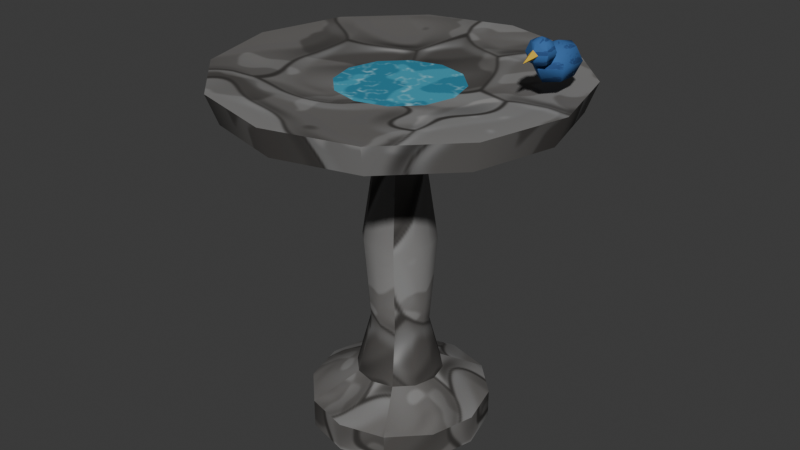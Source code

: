 # Source: bird_bath.blend  (saved by Blender 5.2.45; exported with 4.5.12 LTS)
import bpy
from mathutils import Matrix  # noqa: F401  (used for matrix-valued properties, if any)

bpy.ops.wm.read_factory_settings(use_empty=True)
scene = bpy.context.scene
scene.name = 'Scene'

# ---- collections
col_bird_bath = bpy.data.collections.new('bird_bath'); scene.collection.children.link(col_bird_bath)

# ---- images (referenced by path relative to the original .blend; pixels are not part of the script)
import os
ASSET_DIR = os.environ.get("B2B_ASSET_DIR", "")  # directory of the original .blend (textures are referenced by path, not embedded)
HERE = os.path.dirname(os.path.abspath(__file__))  # packed textures are extracted next to this script under _unpacked/

def load_image(name, relpath, width, height, colorspace="sRGB"):
    """Load a texture the original file referenced (path relative to the .blend, or extracted next to this script)."""
    p = next((c for c in (os.path.join(HERE, relpath), os.path.join(ASSET_DIR, relpath)) if relpath and os.path.exists(c)), "")
    if p:
        img = bpy.data.images.load(p, check_existing=True)
        img.name = name
    else:  # same state as the original file: an image datablock whose file is absent (Cycles renders it pink)
        img = bpy.data.images.new(name, width, height)
        img.source = "FILE"
        img.filepath = "//" + (relpath or name)
    img.colorspace_settings.name = colorspace
    return img
img_env_rock_grey = load_image('env_rock_grey', '_unpacked/rock_grey.e62b6902.png', 512, 512, 'sRGB')
img_env_water = load_image('env_water', '_unpacked/water.2b57ff35.png', 512, 512, 'sRGB')
img_env_paint_atlas = load_image('env_paint_atlas', '_unpacked/paint_atlas.7539c6ec.png', 512, 512, 'sRGB')

# ---- materials (node trees are filled in below, after node groups)
mat_env_rock = bpy.data.materials.new('Env_Rock')
mat_env_rock.diffuse_color = (0.4342, 0.4342, 0.4342, 1.0)
mat_env_rock.roughness = 0.9
mat_env_water = bpy.data.materials.new('Env_Water')
mat_env_water.diffuse_color = (0.4342, 0.4342, 0.4342, 1.0)
mat_env_water.roughness = 0.9
mat_env_paint = bpy.data.materials.new('Env_Paint')
mat_env_paint.diffuse_color = (0.4342, 0.4342, 0.4342, 1.0)
mat_env_paint.roughness = 0.9

# ---- material node trees
mat_env_rock.use_nodes = True; mat_env_rock.node_tree.nodes.clear()
_N = mat_env_rock.node_tree.nodes; _L = mat_env_rock.node_tree.links
n0 = _N.new('ShaderNodeBsdfPrincipled'); n0.name = 'Principled BSDF'; n0.location = (-200, 100)
n0.inputs[2].default_value = 0.9
n0.inputs[10].default_value = 0.005
n0.inputs[13].default_value = 0.25
n1 = _N.new('ShaderNodeOutputMaterial'); n1.name = 'Material Output'; n1.location = (200, 100)
n2 = _N.new('ShaderNodeTexImage'); n2.name = 'Image Texture'; n2.location = (-400, 200)
n2.image = img_env_rock_grey
_L.new(n0.outputs[0], n1.inputs[0])
_L.new(n2.outputs[0], n0.inputs[0])
n1.is_active_output = True
mat_env_water.use_nodes = True; mat_env_water.node_tree.nodes.clear()
_N = mat_env_water.node_tree.nodes; _L = mat_env_water.node_tree.links
n0 = _N.new('ShaderNodeBsdfPrincipled'); n0.name = 'Principled BSDF'; n0.location = (-200, 100)
n0.inputs[2].default_value = 0.9
n0.inputs[10].default_value = 0.005
n0.inputs[13].default_value = 0.25
n1 = _N.new('ShaderNodeOutputMaterial'); n1.name = 'Material Output'; n1.location = (200, 100)
n2 = _N.new('ShaderNodeTexImage'); n2.name = 'Image Texture'; n2.location = (-400, 200)
n2.image = img_env_water
_L.new(n0.outputs[0], n1.inputs[0])
_L.new(n2.outputs[0], n0.inputs[0])
n1.is_active_output = True
mat_env_paint.use_nodes = True; mat_env_paint.node_tree.nodes.clear()
_N = mat_env_paint.node_tree.nodes; _L = mat_env_paint.node_tree.links
n0 = _N.new('ShaderNodeBsdfPrincipled'); n0.name = 'Principled BSDF'; n0.location = (-200, 100)
n0.inputs[2].default_value = 0.9
n0.inputs[10].default_value = 0.005
n0.inputs[13].default_value = 0.25
n1 = _N.new('ShaderNodeOutputMaterial'); n1.name = 'Material Output'; n1.location = (200, 100)
n2 = _N.new('ShaderNodeTexImage'); n2.name = 'Image Texture'; n2.location = (-400, 200)
n2.image = img_env_paint_atlas
_L.new(n0.outputs[0], n1.inputs[0])
_L.new(n2.outputs[0], n0.inputs[0])
n1.is_active_output = True

# ---- world
world_world = bpy.data.worlds.new('World'); scene.world = world_world
world_world.use_nodes = True; world_world.node_tree.nodes.clear()
_N = world_world.node_tree.nodes; _L = world_world.node_tree.links
n0 = _N.new('ShaderNodeOutputWorld'); n0.name = 'World Output'; n0.location = (200, 100)
n1 = _N.new('ShaderNodeBackground'); n1.name = 'Background'; n1.location = (-200, 100)
n1.inputs[0].default_value = (0.05088, 0.05088, 0.05088, 1.0)
_L.new(n1.outputs[0], n0.inputs[0])
n0.is_active_output = True
world_world.color = (0.05088, 0.05088, 0.05088)
world_world.sun_shadow_jitter_overblur = 0.0

# ---- meshes
me_prop = bpy.data.meshes.new('Prop')
me_prop.from_pydata([(0.25, 0.0, 0.0), (0.2165, 0.125, 0.0), (0.125, 0.2165, 0.0), (1.531e-17, 0.25, 0.0), (-0.125, 0.2165, 0.0), (-0.2165, 0.125, 0.0), (-0.25, 3.062e-17, 0.0), (-0.2165, -0.125, 0.0), (-0.125, -0.2165, 0.0), (-4.592e-17, -0.25, 0.0), (0.125, -0.2165, 0.0), (0.2165, -0.125, 0.0), (0.25, 0.0, 0.08), (0.2165, 0.125, 0.08), (0.125, 0.2165, 0.08), (1.531e-17, 0.25, 0.08), (-0.125, 0.2165, 0.08), (-0.2165, 0.125, 0.08), (-0.25, 3.062e-17, 0.08), (-0.2165, -0.125, 0.08), (-0.125, -0.2165, 0.08), (-4.592e-17, -0.25, 0.08), (0.125, -0.2165, 0.08), (0.2165, -0.125, 0.08), (0.12, 0.0, 0.15), (0.1039, 0.06, 0.15), (0.06, 0.1039, 0.15), (7.348e-18, 0.12, 0.15), (-0.06, 0.1039, 0.15), (-0.1039, 0.06, 0.15), (-0.12, 1.47e-17, 0.15), (-0.1039, -0.06, 0.15), (-0.06, -0.1039, 0.15), (-2.204e-17, -0.12, 0.15), (0.06, -0.1039, 0.15), (0.1039, -0.06, 0.15), (0.08, 0.0, 0.3), (0.06928, 0.04, 0.3), (0.04, 0.06928, 0.3), (4.899e-18, 0.08, 0.3), (-0.04, 0.06928, 0.3), (-0.06928, 0.04, 0.3), (-0.08, 9.797e-18, 0.3), (-0.06928, -0.04, 0.3), (-0.04, -0.06928, 0.3), (-1.47e-17, -0.08, 0.3), (0.04, -0.06928, 0.3), (0.06928, -0.04, 0.3), (0.1, 0.0, 0.55), (0.0866, 0.05, 0.55), (0.05, 0.0866, 0.55), (6.123e-18, 0.1, 0.55), (-0.05, 0.0866, 0.55), (-0.0866, 0.05, 0.55), (-0.1, 1.225e-17, 0.55), (-0.0866, -0.05, 0.55), (-0.05, -0.0866, 0.55), (-1.837e-17, -0.1, 0.55), (0.05, -0.0866, 0.55), (0.0866, -0.05, 0.55), (0.07, 0.0, 0.75), (0.06062, 0.035, 0.75), (0.035, 0.06062, 0.75), (4.286e-18, 0.07, 0.75), (-0.035, 0.06062, 0.75), (-0.06062, 0.035, 0.75), (-0.07, 8.573e-18, 0.75), (-0.06062, -0.035, 0.75), (-0.035, -0.06062, 0.75), (-1.286e-17, -0.07, 0.75), (0.035, -0.06062, 0.75), (0.06062, -0.035, 0.75), (0.12, 0.0, 0.85), (0.1039, 0.06, 0.85), (0.06, 0.1039, 0.85), (7.348e-18, 0.12, 0.85), (-0.06, 0.1039, 0.85), (-0.1039, 0.06, 0.85), (-0.12, 1.47e-17, 0.85), (-0.1039, -0.06, 0.85), (-0.06, -0.1039, 0.85), (-2.204e-17, -0.12, 0.85), (0.06, -0.1039, 0.85), (0.1039, -0.06, 0.85), (0.45, 0.0, 0.92), (0.3897, 0.225, 0.92), (0.225, 0.3897, 0.92), (2.755e-17, 0.45, 0.92), (-0.225, 0.3897, 0.92), (-0.3897, 0.225, 0.92), (-0.45, 5.511e-17, 0.92), (-0.3897, -0.225, 0.92), (-0.225, -0.3897, 0.92), (-8.266e-17, -0.45, 0.92), (0.225, -0.3897, 0.92), (0.3897, -0.225, 0.92), (0.48, 0.0, 1.0), (0.4157, 0.24, 1.0), (0.24, 0.4157, 1.0), (2.939e-17, 0.48, 1.0), (-0.24, 0.4157, 1.0), (-0.4157, 0.24, 1.0), (-0.48, 5.878e-17, 1.0), (-0.4157, -0.24, 1.0), (-0.24, -0.4157, 1.0), (-8.817e-17, -0.48, 1.0), (0.24, -0.4157, 1.0), (0.4157, -0.24, 1.0), (0.42, 0.0, 1.0), (0.3637, 0.21, 1.0), (0.21, 0.3637, 1.0), (2.572e-17, 0.42, 1.0), (-0.21, 0.3637, 1.0), (-0.3637, 0.21, 1.0), (-0.42, 5.144e-17, 1.0), (-0.3637, -0.21, 1.0), (-0.21, -0.3637, 1.0), (-7.715e-17, -0.42, 1.0), (0.21, -0.3637, 1.0), (0.3637, -0.21, 1.0), (0.0, 0.0, 0.95), (0.0, 0.0, 0.97), (0.42, 0.0, 0.97), (0.3637, 0.21, 0.97), (0.21, 0.3637, 0.97), (2.572e-17, 0.42, 0.97), (-0.21, 0.3637, 0.97), (-0.3637, 0.21, 0.97), (-0.42, 5.144e-17, 0.97), (-0.3637, -0.21, 0.97), (-0.21, -0.3637, 0.97), (-7.715e-17, -0.42, 0.97), (0.21, -0.3637, 0.97), (0.3637, -0.21, 0.97), (0.38, 0.1, 1.13), (0.38, 0.1566, 1.115), (0.38, 0.18, 1.08), (0.38, 0.1566, 1.045), (0.38, 0.1, 1.03), (0.38, 0.03, 1.085), (0.4106, 0.1283, 1.115), (0.4233, 0.14, 1.08), (0.4106, 0.1283, 1.045), (0.4014, 0.01763, 1.095), (0.4103, 0.0125, 1.12), (0.4106, 0.07172, 1.115), (0.4233, 0.06, 1.08), (0.4106, 0.07172, 1.045), (0.4014, 0.01763, 1.145), (0.38, 0.03, 1.155), (0.38, 0.04343, 1.115), (0.38, 0.02, 1.08), (0.38, 0.04343, 1.045), (0.4014, 0.04237, 1.145), (0.3494, 0.07172, 1.115), (0.3367, 0.06, 1.08), (0.3494, 0.07172, 1.045), (0.4103, 0.0475, 1.12), (0.4014, 0.04237, 1.095), (0.3494, 0.1283, 1.115), (0.3367, 0.14, 1.08), (0.3494, 0.1283, 1.045), (0.38, 0.05475, 1.145), (0.38, 0.005251, 1.095), (0.38, -0.005, 1.12), (0.38, 0.005251, 1.145), (0.3586, 0.01763, 1.095), (0.3497, 0.0125, 1.12), (0.3586, 0.01763, 1.145), (0.38, -0.04, 1.11), (0.38, 0.00291, 1.108), (0.3586, 0.04237, 1.095), (0.3497, 0.0475, 1.12), (0.3586, 0.04237, 1.145), (0.368, -3.564e-19, 1.12), (0.38, -0.00291, 1.132), (0.38, 0.05475, 1.095), (0.38, 0.065, 1.12), (0.392, 0.0, 1.12), (0.38, 0.0, 1.12)], [], [(0, 1, 13, 12), (1, 2, 14, 13), (2, 3, 15, 14), (3, 4, 16, 15), (4, 5, 17, 16), (5, 6, 18, 17), (6, 7, 19, 18), (7, 8, 20, 19), (8, 9, 21, 20), (9, 10, 22, 21), (10, 11, 23, 22), (11, 0, 12, 23), (12, 13, 25, 24), (13, 14, 26, 25), (14, 15, 27, 26), (15, 16, 28, 27), (16, 17, 29, 28), (17, 18, 30, 29), (18, 19, 31, 30), (19, 20, 32, 31), (20, 21, 33, 32), (21, 22, 34, 33), (22, 23, 35, 34), (23, 12, 24, 35), (24, 25, 37, 36), (25, 26, 38, 37), (26, 27, 39, 38), (27, 28, 40, 39), (28, 29, 41, 40), (29, 30, 42, 41), (30, 31, 43, 42), (31, 32, 44, 43), (32, 33, 45, 44), (33, 34, 46, 45), (34, 35, 47, 46), (35, 24, 36, 47), (36, 37, 49, 48), (37, 38, 50, 49), (38, 39, 51, 50), (39, 40, 52, 51), (40, 41, 53, 52), (41, 42, 54, 53), (42, 43, 55, 54), (43, 44, 56, 55), (44, 45, 57, 56), (45, 46, 58, 57), (46, 47, 59, 58), (47, 36, 48, 59), (48, 49, 61, 60), (49, 50, 62, 61), (50, 51, 63, 62), (51, 52, 64, 63), (52, 53, 65, 64), (53, 54, 66, 65), (54, 55, 67, 66), (55, 56, 68, 67), (56, 57, 69, 68), (57, 58, 70, 69), (58, 59, 71, 70), (59, 48, 60, 71), (60, 61, 73, 72), (61, 62, 74, 73), (62, 63, 75, 74), (63, 64, 76, 75), (64, 65, 77, 76), (65, 66, 78, 77), (66, 67, 79, 78), (67, 68, 80, 79), (68, 69, 81, 80), (69, 70, 82, 81), (70, 71, 83, 82), (71, 60, 72, 83), (72, 73, 85, 84), (73, 74, 86, 85), (74, 75, 87, 86), (75, 76, 88, 87), (76, 77, 89, 88), (77, 78, 90, 89), (78, 79, 91, 90), (79, 80, 92, 91), (80, 81, 93, 92), (81, 82, 94, 93), (82, 83, 95, 94), (83, 72, 84, 95), (84, 85, 97, 96), (85, 86, 98, 97), (86, 87, 99, 98), (87, 88, 100, 99), (88, 89, 101, 100), (89, 90, 102, 101), (90, 91, 103, 102), (91, 92, 104, 103), (92, 93, 105, 104), (93, 94, 106, 105), (94, 95, 107, 106), (95, 84, 96, 107), (96, 97, 109, 108), (97, 98, 110, 109), (98, 99, 111, 110), (99, 100, 112, 111), (100, 101, 113, 112), (101, 102, 114, 113), (102, 103, 115, 114), (103, 104, 116, 115), (104, 105, 117, 116), (105, 106, 118, 117), (106, 107, 119, 118), (107, 96, 108, 119), (108, 109, 120), (109, 110, 120), (110, 111, 120), (111, 112, 120), (112, 113, 120), (113, 114, 120), (114, 115, 120), (115, 116, 120), (116, 117, 120), (117, 118, 120), (118, 119, 120), (119, 108, 120), (121, 122, 123), (121, 123, 124), (121, 124, 125), (121, 125, 126), (121, 126, 127), (121, 127, 128), (121, 128, 129), (121, 129, 130), (121, 130, 131), (121, 131, 132), (121, 132, 133), (121, 133, 122), (135, 134, 140), (138, 137, 142), (136, 135, 140, 141), (137, 136, 141, 142), (138, 142, 147), (141, 140, 145, 146), (142, 141, 146, 147), (140, 134, 145), (138, 147, 152), (146, 145, 150, 151), (147, 146, 151, 152), (145, 134, 150), (150, 134, 154), (138, 152, 156), (151, 150, 154, 155), (152, 151, 155, 156), (156, 155, 160, 161), (154, 134, 159), (138, 156, 161), (155, 154, 159, 160), (161, 160, 136, 137), (159, 134, 135), (138, 161, 137), (160, 159, 135, 136), (176, 177, 157, 158), (177, 162, 153, 157), (139, 176, 158), (162, 149, 153), (139, 158, 143), (157, 153, 148, 144), (158, 157, 144, 143), (153, 149, 148), (139, 143, 163), (144, 148, 165, 164), (143, 144, 164, 163), (148, 149, 165), (163, 164, 167, 166), (165, 149, 168), (139, 163, 166), (164, 165, 168, 167), (166, 167, 172, 171), (168, 149, 173), (139, 166, 171), (167, 168, 173, 172), (171, 172, 177, 176), (173, 149, 162), (139, 171, 176), (172, 173, 162, 177), (179, 175, 178), (179, 174, 175), (179, 170, 174), (179, 178, 170), (178, 175, 169), (175, 174, 169), (174, 170, 169), (170, 178, 169)])
me_prop.polygons.foreach_set('use_smooth', [True] * 188)
me_prop.polygons.foreach_set('material_index', [0, 0, 0, 0, 0, 0, 0, 0, 0, 0, 0, 0, 0, 0, 0, 0, 0, 0, 0, 0, 0, 0, 0, 0, 0, 0, 0, 0, 0, 0, 0, 0, 0, 0, 0, 0, 0, 0, 0, 0, 0, 0, 0, 0, 0, 0, 0, 0, 0, 0, 0, 0, 0, 0, 0, 0, 0, 0, 0, 0, 0, 0, 0, 0, 0, 0, 0, 0, 0, 0, 0, 0, 0, 0, 0, 0, 0, 0, 0, 0, 0, 0, 0, 0, 0, 0, 0, 0, 0, 0, 0, 0, 0, 0, 0, 0, 0, 0, 0, 0, 0, 0, 0, 0, 0, 0, 0, 0, 0, 0, 0, 0, 0, 0, 0, 0, 0, 0, 0, 0, 1, 1, 1, 1, 1, 1, 1, 1, 1, 1, 1, 1, 2, 2, 2, 2, 2, 2, 2, 2, 2, 2, 2, 2, 2, 2, 2, 2, 2, 2, 2, 2, 2, 2, 2, 2, 2, 2, 2, 2, 2, 2, 2, 2, 2, 2, 2, 2, 2, 2, 2, 2, 2, 2, 2, 2, 2, 2, 2, 2, 2, 2, 2, 2, 2, 2, 2, 2])
_k = set([(0, 1), (0, 11), (1, 2), (2, 3), (3, 4), (4, 5), (5, 6), (6, 7), (7, 8), (8, 9), (9, 10), (10, 11), (12, 13), (12, 23), (13, 14), (14, 15), (15, 16), (16, 17), (17, 18), (18, 19), (19, 20), (20, 21), (21, 22), (22, 23), (24, 25), (24, 35), (25, 26), (26, 27), (27, 28), (28, 29), (29, 30), (30, 31), (31, 32), (32, 33), (33, 34), (34, 35), (72, 73), (72, 83), (73, 74), (74, 75), (75, 76), (76, 77), (77, 78), (78, 79), (79, 80), (80, 81), (81, 82), (82, 83), (84, 85), (84, 95), (85, 86), (86, 87), (87, 88), (88, 89), (89, 90), (90, 91), (91, 92), (92, 93), (93, 94), (94, 95), (96, 97), (96, 107), (97, 98), (98, 99), (99, 100), (100, 101), (101, 102), (102, 103), (103, 104), (104, 105), (105, 106), (106, 107), (122, 123), (122, 133), (123, 124), (124, 125), (125, 126), (126, 127), (127, 128), (128, 129), (129, 130), (130, 131), (131, 132), (132, 133), (135, 136), (136, 137), (136, 141), (136, 160), (143, 144), (144, 148), (146, 151), (150, 151), (151, 152), (151, 155), (153, 157), (157, 158), (162, 177), (163, 164), (164, 165), (166, 167), (167, 168), (169, 170), (169, 174), (169, 175), (169, 178), (170, 174), (170, 178), (171, 172), (172, 173), (174, 175), (175, 178), (176, 177)])
me_prop.attributes.new('sharp_edge', 'BOOLEAN', 'EDGE').data.foreach_set('value', [ (min(e.vertices), max(e.vertices)) in _k for e in me_prop.edges])
_uv = me_prop.uv_layers.new(name='Float2')
_uv.uv.foreach_set('vector', [0.0, 0.0, 0.05, 0.0, 0.05, 0.032, 0.0, 0.032, 0.05, 0.0, 0.0866, 0.0, 0.0866, 0.032, 0.05, 0.032, -0.05, 0.0, -6.123e-18, 0.0, -6.123e-18, 0.032, -0.05, 0.032, -6.123e-18, 0.0, 0.05, 0.0, 0.05, 0.032, -6.123e-18, 0.032, -0.0866, 0.0, -0.05, 0.0, -0.05, 0.032, -0.0866, 0.032, -0.05, 0.0, -1.225e-17, 0.0, -1.225e-17, 0.032, -0.05, 0.032, -1.225e-17, 0.0, 0.05, 0.0, 0.05, 0.032, -1.225e-17, 0.032, 0.05, 0.0, 0.0866, 0.0, 0.0866, 0.032, 0.05, 0.032, -0.05, 0.0, -1.837e-17, 0.0, -1.837e-17, 0.032, -0.05, 0.032, -1.837e-17, 0.0, 0.05, 0.0, 0.05, 0.032, -1.837e-17, 0.032, -0.0866, 0.0, -0.05, 0.0, -0.05, 0.032, -0.0866, 0.032, -0.05, 0.0, 0.0, 0.0, 0.0, 0.032, -0.05, 0.032, 0.0, -0.1, 0.05, -0.0866, 0.024, -0.04157, 0.0, -0.048, 0.05, -0.0866, 0.0866, -0.05, 0.04157, -0.024, 0.024, -0.04157, 0.05, -0.0866, 6.123e-18, -0.1, 2.939e-18, -0.048, 0.024, -0.04157, 6.123e-18, -0.1, -0.05, -0.0866, -0.024, -0.04157, 2.939e-18, -0.048, 0.0866, -0.05, 0.05, -0.0866, 0.024, -0.04157, 0.04157, -0.024, 0.05, -0.0866, 1.225e-17, -0.1, 5.878e-18, -0.048, 0.024, -0.04157, 1.225e-17, -0.1, -0.05, -0.0866, -0.024, -0.04157, 5.878e-18, -0.048, -0.05, -0.0866, -0.0866, -0.05, -0.04157, -0.024, -0.024, -0.04157, -0.05, -0.0866, -1.837e-17, -0.1, -8.817e-18, -0.048, -0.024, -0.04157, -1.837e-17, -0.1, 0.05, -0.0866, 0.024, -0.04157, -8.817e-18, -0.048, -0.0866, -0.05, -0.05, -0.0866, -0.024, -0.04157, -0.04157, -0.024, -0.05, -0.0866, 0.0, -0.1, 0.0, -0.048, -0.024, -0.04157, 0.0, 0.06, 0.024, 0.06, 0.016, 0.12, 0.0, 0.12, 0.024, 0.06, 0.04157, 0.06, 0.02771, 0.12, 0.016, 0.12, -0.024, 0.06, -2.939e-18, 0.06, -1.959e-18, 0.12, -0.016, 0.12, -2.939e-18, 0.06, 0.024, 0.06, 0.016, 0.12, -1.959e-18, 0.12, -0.04157, 0.06, -0.024, 0.06, -0.016, 0.12, -0.02771, 0.12, -0.024, 0.06, -5.878e-18, 0.06, -3.919e-18, 0.12, -0.016, 0.12, -5.878e-18, 0.06, 0.024, 0.06, 0.016, 0.12, -3.919e-18, 0.12, 0.024, 0.06, 0.04157, 0.06, 0.02771, 0.12, 0.016, 0.12, -0.024, 0.06, -8.817e-18, 0.06, -5.878e-18, 0.12, -0.016, 0.12, -8.817e-18, 0.06, 0.024, 0.06, 0.016, 0.12, -5.878e-18, 0.12, -0.04157, 0.06, -0.024, 0.06, -0.016, 0.12, -0.02771, 0.12, -0.024, 0.06, 0.0, 0.06, 0.0, 0.12, -0.016, 0.12, 0.0, 0.12, 0.016, 0.12, 0.02, 0.22, 0.0, 0.22, 0.016, 0.12, 0.02771, 0.12, 0.03464, 0.22, 0.02, 0.22, -0.016, 0.12, -1.959e-18, 0.12, -2.449e-18, 0.22, -0.02, 0.22, -1.959e-18, 0.12, 0.016, 0.12, 0.02, 0.22, -2.449e-18, 0.22, -0.02771, 0.12, -0.016, 0.12, -0.02, 0.22, -0.03464, 0.22, -0.016, 0.12, -3.919e-18, 0.12, -4.899e-18, 0.22, -0.02, 0.22, -3.919e-18, 0.12, 0.016, 0.12, 0.02, 0.22, -4.899e-18, 0.22, 0.016, 0.12, 0.02771, 0.12, 0.03464, 0.22, 0.02, 0.22, -0.016, 0.12, -5.878e-18, 0.12, -7.348e-18, 0.22, -0.02, 0.22, -5.878e-18, 0.12, 0.016, 0.12, 0.02, 0.22, -7.348e-18, 0.22, -0.02771, 0.12, -0.016, 0.12, -0.02, 0.22, -0.03464, 0.22, -0.016, 0.12, 0.0, 0.12, 0.0, 0.22, -0.02, 0.22, 0.0, 0.22, 0.02, 0.22, 0.014, 0.3, 0.0, 0.3, 0.02, 0.22, 0.03464, 0.22, 0.02425, 0.3, 0.014, 0.3, -0.02, 0.22, -2.449e-18, 0.22, -1.715e-18, 0.3, -0.014, 0.3, -2.449e-18, 0.22, 0.02, 0.22, 0.014, 0.3, -1.715e-18, 0.3, -0.03464, 0.22, -0.02, 0.22, -0.014, 0.3, -0.02425, 0.3, -0.02, 0.22, -4.899e-18, 0.22, -3.429e-18, 0.3, -0.014, 0.3, -4.899e-18, 0.22, 0.02, 0.22, 0.014, 0.3, -3.429e-18, 0.3, 0.02, 0.22, 0.03464, 0.22, 0.02425, 0.3, 0.014, 0.3, -0.02, 0.22, -7.348e-18, 0.22, -5.144e-18, 0.3, -0.014, 0.3, -7.348e-18, 0.22, 0.02, 0.22, 0.014, 0.3, -5.144e-18, 0.3, -0.03464, 0.22, -0.02, 0.22, -0.014, 0.3, -0.02425, 0.3, -0.02, 0.22, 0.0, 0.22, 0.0, 0.3, -0.014, 0.3, 0.0, 0.3, 0.014, 0.3, 0.024, 0.34, 0.0, 0.34, 0.014, 0.3, 0.02425, 0.3, 0.04157, 0.34, 0.024, 0.34, -0.014, 0.3, -1.715e-18, 0.3, -2.939e-18, 0.34, -0.024, 0.34, -1.715e-18, 0.3, 0.014, 0.3, 0.024, 0.34, -2.939e-18, 0.34, -0.02425, 0.3, -0.014, 0.3, -0.024, 0.34, -0.04157, 0.34, -0.014, 0.3, -3.429e-18, 0.3, -5.878e-18, 0.34, -0.024, 0.34, -3.429e-18, 0.3, 0.014, 0.3, 0.024, 0.34, -5.878e-18, 0.34, 0.014, 0.3, 0.02425, 0.3, 0.04157, 0.34, 0.024, 0.34, -0.014, 0.3, -5.144e-18, 0.3, -8.817e-18, 0.34, -0.024, 0.34, -5.144e-18, 0.3, 0.014, 0.3, 0.024, 0.34, -8.817e-18, 0.34, -0.02425, 0.3, -0.014, 0.3, -0.024, 0.34, -0.04157, 0.34, -0.014, 0.3, 0.0, 0.3, 0.0, 0.34, -0.024, 0.34, 0.0, -0.048, 0.024, -0.04157, 0.09, -0.1559, 0.0, -0.18, 0.04157, 0.024, 0.024, 0.04157, 0.09, 0.1559, 0.1559, 0.09, 0.024, -0.04157, 2.939e-18, -0.048, 1.102e-17, -0.18, 0.09, -0.1559, 2.939e-18, -0.048, -0.024, -0.04157, -0.09, -0.1559, 1.102e-17, -0.18, -0.024, 0.04157, -0.04157, 0.024, -0.1559, 0.09, -0.09, 0.1559, 0.024, -0.04157, 5.878e-18, -0.048, 2.204e-17, -0.18, 0.09, -0.1559, 5.878e-18, -0.048, -0.024, -0.04157, -0.09, -0.1559, 2.204e-17, -0.18, -0.04157, -0.024, -0.024, -0.04157, -0.09, -0.1559, -0.1559, -0.09, -0.024, -0.04157, -8.817e-18, -0.048, -3.307e-17, -0.18, -0.09, -0.1559, -8.817e-18, -0.048, 0.024, -0.04157, 0.09, -0.1559, -3.307e-17, -0.18, 0.024, -0.04157, 0.04157, -0.024, 0.1559, -0.09, 0.09, -0.1559, -0.024, -0.04157, 0.0, -0.048, 0.0, -0.18, -0.09, -0.1559, 0.0, 0.368, 0.09, 0.368, 0.096, 0.4, 0.0, 0.4, 0.09, 0.368, 0.1559, 0.368, 0.1663, 0.4, 0.096, 0.4, -0.09, 0.368, -1.102e-17, 0.368, -1.176e-17, 0.4, -0.096, 0.4, -1.102e-17, 0.368, 0.09, 0.368, 0.096, 0.4, -1.176e-17, 0.4, -0.1559, 0.368, -0.09, 0.368, -0.096, 0.4, -0.1663, 0.4, -0.09, 0.368, -2.204e-17, 0.368, -2.351e-17, 0.4, -0.096, 0.4, -2.204e-17, 0.368, 0.09, 0.368, 0.096, 0.4, -2.351e-17, 0.4, 0.09, 0.368, 0.1559, 0.368, 0.1663, 0.4, 0.096, 0.4, -0.09, 0.368, -3.307e-17, 0.368, -3.527e-17, 0.4, -0.096, 0.4, -3.307e-17, 0.368, 0.09, 0.368, 0.096, 0.4, -3.527e-17, 0.4, -0.1559, 0.368, -0.09, 0.368, -0.096, 0.4, -0.1663, 0.4, -0.09, 0.368, 0.0, 0.368, 0.0, 0.4, -0.096, 0.4, 0.192, 0.0, 0.1663, 0.096, 0.1455, 0.084, 0.168, 0.0, 0.1663, 0.096, 0.096, 0.1663, 0.084, 0.1455, 0.1455, 0.084, 0.096, 0.1663, 1.176e-17, 0.192, 1.029e-17, 0.168, 0.084, 0.1455, 1.176e-17, 0.192, -0.096, 0.1663, -0.084, 0.1455, 1.029e-17, 0.168, -0.096, 0.1663, -0.1663, 0.096, -0.1455, 0.084, -0.084, 0.1455, -0.1663, 0.096, -0.192, 2.351e-17, -0.168, 2.057e-17, -0.1455, 0.084, -0.192, 2.351e-17, -0.1663, -0.096, -0.1455, -0.084, -0.168, 2.057e-17, -0.1663, -0.096, -0.096, -0.1663, -0.084, -0.1455, -0.1455, -0.084, -0.096, -0.1663, -3.527e-17, -0.192, -3.086e-17, -0.168, -0.084, -0.1455, -3.527e-17, -0.192, 0.096, -0.1663, 0.084, -0.1455, -3.086e-17, -0.168, 0.096, -0.1663, 0.1663, -0.096, 0.1455, -0.084, 0.084, -0.1455, 0.1663, -0.096, 0.192, 0.0, 0.168, 0.0, 0.1455, -0.084, 0.168, 0.0, 0.1455, 0.084, 0.0, 0.0, 0.1455, 0.084, 0.084, 0.1455, 0.0, 0.0, 0.084, 0.1455, 1.029e-17, 0.168, 0.0, 0.0, 1.029e-17, 0.168, -0.084, 0.1455, 0.0, 0.0, -0.084, 0.1455, -0.1455, 0.084, 0.0, 0.0, -0.1455, 0.084, -0.168, 2.057e-17, 0.0, 0.0, -0.168, 2.057e-17, -0.1455, -0.084, 0.0, 0.0, -0.1455, -0.084, -0.084, -0.1455, 0.0, 0.0, -0.084, -0.1455, -3.086e-17, -0.168, 0.0, 0.0, -3.086e-17, -0.168, 0.084, -0.1455, 0.0, 0.0, 0.084, -0.1455, 0.1455, -0.084, 0.0, 0.0, 0.1455, -0.084, 0.168, 0.0, 0.0, 0.0, 0.0, 0.0, 0.14, 0.0, 0.1212, 0.07, 0.0, 0.0, 0.1212, 0.07, 0.07, 0.1212, 0.0, 0.0, 0.07, 0.1212, 8.573e-18, 0.14, 0.0, 0.0, 8.573e-18, 0.14, -0.07, 0.1212, 0.0, 0.0, -0.07, 0.1212, -0.1212, 0.07, 0.0, 0.0, -0.1212, 0.07, -0.14, 1.715e-17, 0.0, 0.0, -0.14, 1.715e-17, -0.1212, -0.07, 0.0, 0.0, -0.1212, -0.07, -0.07, -0.1212, 0.0, 0.0, -0.07, -0.1212, -2.572e-17, -0.14, 0.0, 0.0, -2.572e-17, -0.14, 0.07, -0.1212, 0.0, 0.0, 0.07, -0.1212, 0.1212, -0.07, 0.0, 0.0, 0.1212, -0.07, 0.14, 0.0, 0.5038, -0.1566, 0.5038, -0.1, 0.6212, -0.1283, 0.5038, -0.1, 0.5038, -0.1566, 0.6212, -0.1283, 0.5038, -0.38, 0.6212, -0.38, 0.6212, -0.4106, 0.5038, -0.4233, 0.5038, -0.38, 0.6212, -0.38, 0.6212, -0.4233, 0.5038, -0.4106, 0.6212, 0.1, 0.5038, 0.1283, 0.5038, 0.07172, 0.5038, 0.14, 0.6212, 0.1283, 0.6212, 0.07172, 0.5038, 0.06, 0.5038, 0.1283, 0.6212, 0.14, 0.6212, 0.06, 0.5038, 0.07172, 0.5038, 0.1283, 0.6212, 0.1, 0.5038, 0.07172, 0.5038, 0.1, 0.6212, 0.07172, 0.5038, 0.04343, 0.5038, 0.4233, 0.6212, 0.4106, 0.6212, 0.38, 0.5038, 0.38, 0.5038, 0.4106, 0.6212, 0.4233, 0.6212, 0.38, 0.5038, 0.38, 0.6212, 0.07172, 0.5038, 0.1, 0.5038, 0.04343, 0.6212, 0.04343, 0.6212, 0.1, 0.5038, 0.07172, 0.6212, 0.1, 0.6212, 0.04343, 0.5038, 0.07172, 0.5038, 0.38, 0.6212, 0.38, 0.6212, 0.3494, 0.5038, 0.3367, 0.5038, 0.38, 0.6212, 0.38, 0.6212, 0.3367, 0.5038, 0.3494, 0.5038, -0.07172, 0.6212, -0.06, 0.6212, -0.14, 0.5038, -0.1283, 0.5038, 0.07172, 0.6212, 0.1, 0.5038, 0.1283, 0.6212, 0.1, 0.5038, 0.07172, 0.5038, 0.1283, 0.5038, -0.06, 0.6212, -0.07172, 0.6212, -0.1283, 0.5038, -0.14, 0.5038, -0.3494, 0.6212, -0.3367, 0.6212, -0.38, 0.5038, -0.38, 0.5038, -0.1283, 0.6212, -0.1, 0.6212, -0.1566, 0.6212, -0.1, 0.5038, -0.1283, 0.6212, -0.1566, 0.5038, -0.3367, 0.6212, -0.3494, 0.6212, -0.38, 0.5038, -0.38, 0.5038, -0.38, 0.6212, -0.38, 0.6212, -0.4103, 0.5038, -0.4014, 0.5038, -0.38, 0.6212, -0.38, 0.6212, -0.4014, 0.5038, -0.4103, 0.5038, -0.03, 0.5038, -0.05475, 0.6212, -0.04237, 0.5038, -0.05475, 0.5038, -0.03, 0.6212, -0.04237, 0.6212, 0.03, 0.5038, 0.04237, 0.5038, 0.01763, 0.5038, 0.0475, 0.6212, 0.04237, 0.6212, 0.01763, 0.5038, 0.0125, 0.5038, 0.04237, 0.6212, 0.0475, 0.6212, 0.0125, 0.5038, 0.01763, 0.5038, 0.04237, 0.6212, 0.03, 0.5038, 0.01763, 0.5038, 0.03, 0.6212, 0.01763, 0.5038, 0.005251, 0.5038, 0.4103, 0.6212, 0.4014, 0.6212, 0.38, 0.5038, 0.38, 0.5038, 0.4014, 0.6212, 0.4103, 0.6212, 0.38, 0.5038, 0.38, 0.6212, 0.01763, 0.5038, 0.03, 0.5038, 0.005251, 0.5038, 0.38, 0.6212, 0.38, 0.6212, 0.3497, 0.5038, 0.3586, 0.6212, 0.005251, 0.6212, 0.03, 0.5038, 0.01763, 0.6212, 0.03, 0.6212, 0.005251, 0.5038, 0.01763, 0.5038, 0.38, 0.6212, 0.38, 0.6212, 0.3586, 0.5038, 0.3497, 0.5038, -0.01763, 0.6212, -0.0125, 0.6212, -0.0475, 0.5038, -0.04237, 0.5038, 0.01763, 0.6212, 0.03, 0.5038, 0.04237, 0.6212, 0.03, 0.5038, 0.01763, 0.5038, 0.04237, 0.5038, -0.0125, 0.6212, -0.01763, 0.6212, -0.04237, 0.5038, -0.0475, 0.5038, -0.3586, 0.6212, -0.3497, 0.6212, -0.38, 0.5038, -0.38, 0.5038, -0.04237, 0.6212, -0.03, 0.6212, -0.05475, 0.6212, -0.03, 0.5038, -0.04237, 0.6212, -0.05475, 0.5038, -0.3497, 0.6212, -0.3586, 0.6212, -0.38, 0.5038, -0.38, 0.2537, -0.38, 0.3713, -0.38, 0.2537, -0.392, 0.2537, -0.38, 0.2537, -0.368, 0.3713, -0.38, 0.3713, -0.38, 0.2537, -0.38, 0.3713, -0.368, 0.3713, -0.38, 0.3713, -0.392, 0.2537, -0.38, 0.308, 0.0, 0.3713, -0.00291, 0.2537, -0.04, 0.3713, 0.00291, 0.308, 3.564e-19, 0.2537, 0.04, 0.2537, -3.564e-19, 0.3713, 0.00291, 0.3713, -0.04, 0.3713, 0.00291, 0.2537, 0.0, 0.3713, -0.04])
me_prop.materials.append(mat_env_rock)
me_prop.materials.append(mat_env_water)
me_prop.materials.append(mat_env_paint)
me_prop.update()

# ---- objects
ob_bird_bath = bpy.data.objects.new('bird_bath', None)
ob_prop = bpy.data.objects.new('Prop', me_prop)

# ---- transforms, parenting, visibility, modifiers, constraints
ob_bird_bath.location = (0.0, 0.0, 0.0)
ob_bird_bath.empty_display_type = 'ARROWS'
ob_bird_bath.empty_display_size = 0.5
ob_prop.parent = ob_bird_bath
ob_prop.location = (0.0, 0.0, 0.0)

# ---- collection membership
col_bird_bath.objects.link(ob_bird_bath)
col_bird_bath.objects.link(ob_prop)

# ---- scene / render settings (as saved in the file)
scene.frame_start = 1; scene.frame_end = 250; scene.frame_set(1)
scene.render.engine = 'BLENDER_EEVEE_NEXT'
scene.render.bake_bias = 0.0
scene.render.bake_samples = 0
scene.render.compositor_device = 'GPU'
scene.eevee.use_volume_custom_range = False
scene.eevee.fast_gi_thickness_near = 0.1
scene.eevee.fast_gi_thickness_far = 0.0
scene.eevee.ray_tracing_options.screen_trace_thickness = 0.1
bpy.context.view_layer.update()

# ---- added for rendering (the .blend has no active camera and no usable light): camera, sun
cam_auto = bpy.data.cameras.new('AutoCamera')
cam_auto.lens = 50.0
cam_auto.sensor_width = 36.0
cam_auto.clip_end = 1000.0
ob_auto_camera = bpy.data.objects.new('AutoCamera', cam_auto)
scene.collection.objects.link(ob_auto_camera)
ob_auto_camera.location = (1.64919, -1.97903, 1.89685)
ob_auto_camera.rotation_euler = (1.09748, -7.21219e-08, 0.694738)
scene.camera = ob_auto_camera
light_auto_sun = bpy.data.lights.new('AutoSun', 'SUN')
light_auto_sun.energy = 3.0
light_auto_sun.angle = 0.0523599
ob_auto_sun = bpy.data.objects.new('AutoSun', light_auto_sun)
scene.collection.objects.link(ob_auto_sun)
ob_auto_sun.rotation_euler = (0.872665, 0.174533, 0.523599)
bpy.context.view_layer.update()
